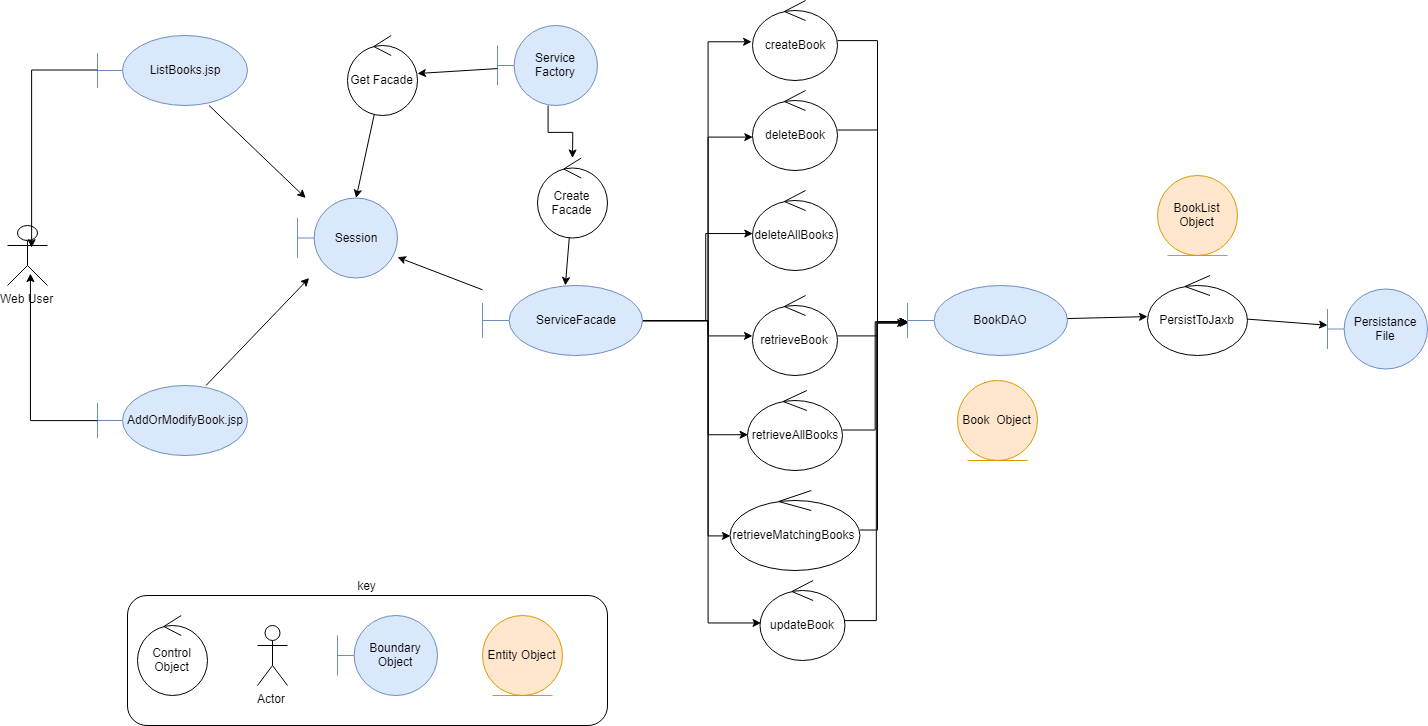

The diagram above was exported from draw.io. Its source (the exported page's mxGraphModel, read from the mxfile embedded in the PNG):
<mxGraphModel dx="500" dy="989" grid="1" gridSize="10" guides="1" tooltips="1" connect="1" arrows="1" fold="1" page="1" pageScale="1" pageWidth="1169" pageHeight="827" background="#ffffff" math="0" shadow="0">
  <root>
    <mxCell id="0" />
    <mxCell id="1" parent="0" />
    <mxCell id="15" value="key" style="rounded=1;whiteSpace=wrap;html=1;labelPosition=center;verticalLabelPosition=top;align=center;verticalAlign=bottom;" parent="1" vertex="1">
      <mxGeometry x="190" y="640" width="480" height="130" as="geometry" />
    </mxCell>
    <mxCell id="K68UZKxi3fxDWGyQ4h3W-31" style="edgeStyle=orthogonalEdgeStyle;rounded=0;orthogonalLoop=1;jettySize=auto;html=1;entryX=-0.012;entryY=0.513;entryDx=0;entryDy=0;entryPerimeter=0;" parent="1" source="6" target="K68UZKxi3fxDWGyQ4h3W-18" edge="1">
      <mxGeometry relative="1" as="geometry">
        <Array as="points">
          <mxPoint x="770" y="365" />
          <mxPoint x="770" y="86" />
        </Array>
      </mxGeometry>
    </mxCell>
    <mxCell id="K68UZKxi3fxDWGyQ4h3W-32" style="edgeStyle=orthogonalEdgeStyle;rounded=0;orthogonalLoop=1;jettySize=auto;html=1;entryX=0;entryY=0.575;entryDx=0;entryDy=0;entryPerimeter=0;" parent="1" source="6" target="K68UZKxi3fxDWGyQ4h3W-19" edge="1">
      <mxGeometry relative="1" as="geometry">
        <Array as="points">
          <mxPoint x="770" y="365" />
          <mxPoint x="770" y="181" />
        </Array>
      </mxGeometry>
    </mxCell>
    <mxCell id="K68UZKxi3fxDWGyQ4h3W-33" style="edgeStyle=orthogonalEdgeStyle;rounded=0;orthogonalLoop=1;jettySize=auto;html=1;entryX=0;entryY=0.538;entryDx=0;entryDy=0;entryPerimeter=0;" parent="1" source="6" target="K68UZKxi3fxDWGyQ4h3W-20" edge="1">
      <mxGeometry relative="1" as="geometry">
        <Array as="points">
          <mxPoint x="768" y="365" />
          <mxPoint x="768" y="278" />
        </Array>
      </mxGeometry>
    </mxCell>
    <mxCell id="K68UZKxi3fxDWGyQ4h3W-34" style="edgeStyle=orthogonalEdgeStyle;rounded=0;orthogonalLoop=1;jettySize=auto;html=1;" parent="1" source="6" target="K68UZKxi3fxDWGyQ4h3W-21" edge="1">
      <mxGeometry relative="1" as="geometry">
        <Array as="points">
          <mxPoint x="770" y="365" />
          <mxPoint x="770" y="380" />
        </Array>
      </mxGeometry>
    </mxCell>
    <mxCell id="K68UZKxi3fxDWGyQ4h3W-35" style="edgeStyle=orthogonalEdgeStyle;rounded=0;orthogonalLoop=1;jettySize=auto;html=1;entryX=0.011;entryY=0.55;entryDx=0;entryDy=0;entryPerimeter=0;" parent="1" source="6" target="K68UZKxi3fxDWGyQ4h3W-22" edge="1">
      <mxGeometry relative="1" as="geometry">
        <Array as="points">
          <mxPoint x="770" y="365" />
          <mxPoint x="770" y="479" />
        </Array>
      </mxGeometry>
    </mxCell>
    <mxCell id="K68UZKxi3fxDWGyQ4h3W-36" style="edgeStyle=orthogonalEdgeStyle;rounded=0;orthogonalLoop=1;jettySize=auto;html=1;entryX=0.004;entryY=0.563;entryDx=0;entryDy=0;entryPerimeter=0;" parent="1" source="6" target="K68UZKxi3fxDWGyQ4h3W-23" edge="1">
      <mxGeometry relative="1" as="geometry">
        <Array as="points">
          <mxPoint x="770" y="365" />
          <mxPoint x="770" y="580" />
        </Array>
      </mxGeometry>
    </mxCell>
    <mxCell id="K68UZKxi3fxDWGyQ4h3W-37" style="edgeStyle=orthogonalEdgeStyle;rounded=0;orthogonalLoop=1;jettySize=auto;html=1;entryX=0.006;entryY=0.525;entryDx=0;entryDy=0;entryPerimeter=0;" parent="1" source="6" target="K68UZKxi3fxDWGyQ4h3W-24" edge="1">
      <mxGeometry relative="1" as="geometry">
        <Array as="points">
          <mxPoint x="771" y="365" />
          <mxPoint x="771" y="667" />
        </Array>
      </mxGeometry>
    </mxCell>
    <mxCell id="6" value="ServiceFacade" style="shape=umlBoundary;whiteSpace=wrap;html=1;fillColor=#dae8fc;strokeColor=#6c8ebf;" parent="1" vertex="1">
      <mxGeometry x="545" y="330" width="160" height="70" as="geometry" />
    </mxCell>
    <mxCell id="7" value="BookDAO" style="shape=umlBoundary;whiteSpace=wrap;html=1;fillColor=#dae8fc;strokeColor=#6c8ebf;" parent="1" vertex="1">
      <mxGeometry x="970" y="330" width="160" height="70" as="geometry" />
    </mxCell>
    <mxCell id="9" value="Web User" style="shape=umlActor;verticalLabelPosition=bottom;labelBackgroundColor=#ffffff;verticalAlign=top;html=1;" parent="1" vertex="1">
      <mxGeometry x="70" y="270" width="40" height="60" as="geometry" />
    </mxCell>
    <mxCell id="11" value="Control Object" style="ellipse;shape=umlControl;whiteSpace=wrap;html=1;" parent="1" vertex="1">
      <mxGeometry x="200" y="660" width="70" height="80" as="geometry" />
    </mxCell>
    <mxCell id="12" value="Actor" style="shape=umlActor;verticalLabelPosition=bottom;labelBackgroundColor=#ffffff;verticalAlign=top;html=1;" parent="1" vertex="1">
      <mxGeometry x="320" y="670" width="30" height="60" as="geometry" />
    </mxCell>
    <mxCell id="13" value="Boundary Object" style="shape=umlBoundary;whiteSpace=wrap;html=1;fillColor=#dae8fc;strokeColor=#6c8ebf;" parent="1" vertex="1">
      <mxGeometry x="400" y="660" width="100" height="80" as="geometry" />
    </mxCell>
    <mxCell id="14" value="Entity Object" style="ellipse;shape=umlEntity;whiteSpace=wrap;html=1;fillColor=#ffe6cc;strokeColor=#d79b00;" parent="1" vertex="1">
      <mxGeometry x="545" y="660" width="80" height="80" as="geometry" />
    </mxCell>
    <mxCell id="LhpRTEKtYSdQKkPavUqS-15" value="Book&amp;nbsp; Object" style="ellipse;shape=umlEntity;whiteSpace=wrap;html=1;fillColor=#ffe6cc;strokeColor=#d79b00;" parent="1" vertex="1">
      <mxGeometry x="1020" y="425" width="80" height="80" as="geometry" />
    </mxCell>
    <mxCell id="LhpRTEKtYSdQKkPavUqS-16" value="ListBooks.jsp" style="shape=umlBoundary;whiteSpace=wrap;html=1;fillColor=#dae8fc;strokeColor=#6c8ebf;" parent="1" vertex="1">
      <mxGeometry x="160" y="80" width="150" height="70" as="geometry" />
    </mxCell>
    <mxCell id="LhpRTEKtYSdQKkPavUqS-17" value="AddOrModifyBook.jsp" style="shape=umlBoundary;whiteSpace=wrap;html=1;fillColor=#dae8fc;strokeColor=#6c8ebf;" parent="1" vertex="1">
      <mxGeometry x="160" y="430" width="150" height="70" as="geometry" />
    </mxCell>
    <mxCell id="LhpRTEKtYSdQKkPavUqS-33" value="" style="edgeStyle=orthogonalEdgeStyle;rounded=0;orthogonalLoop=1;jettySize=auto;html=1;" parent="1" edge="1">
      <mxGeometry relative="1" as="geometry">
        <mxPoint x="425" y="220" as="sourcePoint" />
      </mxGeometry>
    </mxCell>
    <mxCell id="LhpRTEKtYSdQKkPavUqS-34" style="edgeStyle=orthogonalEdgeStyle;rounded=0;orthogonalLoop=1;jettySize=auto;html=1;entryX=0.986;entryY=0.538;entryDx=0;entryDy=0;entryPerimeter=0;" parent="1" edge="1">
      <mxGeometry relative="1" as="geometry">
        <Array as="points">
          <mxPoint x="480" y="290" />
          <mxPoint x="480" y="183" />
        </Array>
        <mxPoint x="459" y="183" as="targetPoint" />
      </mxGeometry>
    </mxCell>
    <mxCell id="LhpRTEKtYSdQKkPavUqS-30" value="retrieve search list" style="edgeStyle=orthogonalEdgeStyle;rounded=0;orthogonalLoop=1;jettySize=auto;html=1;" parent="1" edge="1">
      <mxGeometry x="0.2727" y="85" relative="1" as="geometry">
        <mxPoint as="offset" />
        <mxPoint x="425" y="115" as="sourcePoint" />
      </mxGeometry>
    </mxCell>
    <mxCell id="LhpRTEKtYSdQKkPavUqS-39" value="&lt;div&gt;add book and &lt;br&gt;&lt;/div&gt;&lt;div&gt;return to list&lt;/div&gt;" style="edgeStyle=orthogonalEdgeStyle;rounded=0;orthogonalLoop=1;jettySize=auto;html=1;entryX=-0.014;entryY=0.713;entryDx=0;entryDy=0;entryPerimeter=0;exitX=0.557;exitY=0.163;exitDx=0;exitDy=0;exitPerimeter=0;" parent="1" edge="1">
      <mxGeometry x="0.1639" y="60" relative="1" as="geometry">
        <mxPoint x="389" y="197" as="targetPoint" />
        <Array as="points">
          <mxPoint x="429" y="340" />
          <mxPoint x="370" y="340" />
          <mxPoint x="370" y="197" />
        </Array>
        <mxPoint as="offset" />
      </mxGeometry>
    </mxCell>
    <mxCell id="LhpRTEKtYSdQKkPavUqS-37" value="modify book and return to list" style="edgeStyle=orthogonalEdgeStyle;rounded=0;orthogonalLoop=1;jettySize=auto;html=1;entryX=0.986;entryY=0.5;entryDx=0;entryDy=0;entryPerimeter=0;" parent="1" edge="1">
      <mxGeometry x="-0.481" y="20" relative="1" as="geometry">
        <Array as="points">
          <mxPoint x="530" y="523" />
          <mxPoint x="530" y="180" />
        </Array>
        <mxPoint as="offset" />
        <mxPoint x="459" y="180" as="targetPoint" />
      </mxGeometry>
    </mxCell>
    <mxCell id="K68UZKxi3fxDWGyQ4h3W-25" style="edgeStyle=orthogonalEdgeStyle;rounded=0;orthogonalLoop=1;jettySize=auto;html=1;entryX=0.006;entryY=0.514;entryDx=0;entryDy=0;entryPerimeter=0;" parent="1" source="K68UZKxi3fxDWGyQ4h3W-18" target="7" edge="1">
      <mxGeometry relative="1" as="geometry">
        <Array as="points">
          <mxPoint x="940" y="85" />
          <mxPoint x="940" y="366" />
        </Array>
      </mxGeometry>
    </mxCell>
    <mxCell id="K68UZKxi3fxDWGyQ4h3W-18" value="createBook" style="ellipse;shape=umlControl;whiteSpace=wrap;html=1;" parent="1" vertex="1">
      <mxGeometry x="815" y="45" width="85" height="80" as="geometry" />
    </mxCell>
    <mxCell id="K68UZKxi3fxDWGyQ4h3W-26" style="edgeStyle=orthogonalEdgeStyle;rounded=0;orthogonalLoop=1;jettySize=auto;html=1;entryX=-0.012;entryY=0.529;entryDx=0;entryDy=0;entryPerimeter=0;" parent="1" source="K68UZKxi3fxDWGyQ4h3W-19" target="7" edge="1">
      <mxGeometry relative="1" as="geometry">
        <mxPoint x="930" y="410" as="targetPoint" />
        <Array as="points">
          <mxPoint x="940" y="175" />
          <mxPoint x="940" y="367" />
        </Array>
      </mxGeometry>
    </mxCell>
    <mxCell id="K68UZKxi3fxDWGyQ4h3W-19" value="deleteBook" style="ellipse;shape=umlControl;whiteSpace=wrap;html=1;" parent="1" vertex="1">
      <mxGeometry x="815" y="135" width="85" height="80" as="geometry" />
    </mxCell>
    <mxCell id="K68UZKxi3fxDWGyQ4h3W-20" value="deleteAllBooks" style="ellipse;shape=umlControl;whiteSpace=wrap;html=1;" parent="1" vertex="1">
      <mxGeometry x="815" y="235" width="85" height="80" as="geometry" />
    </mxCell>
    <mxCell id="K68UZKxi3fxDWGyQ4h3W-27" style="edgeStyle=orthogonalEdgeStyle;rounded=0;orthogonalLoop=1;jettySize=auto;html=1;entryX=0.006;entryY=0.529;entryDx=0;entryDy=0;entryPerimeter=0;" parent="1" source="K68UZKxi3fxDWGyQ4h3W-21" target="7" edge="1">
      <mxGeometry relative="1" as="geometry">
        <Array as="points">
          <mxPoint x="940" y="380" />
          <mxPoint x="940" y="367" />
        </Array>
      </mxGeometry>
    </mxCell>
    <mxCell id="K68UZKxi3fxDWGyQ4h3W-21" value="retrieveBook" style="ellipse;shape=umlControl;whiteSpace=wrap;html=1;" parent="1" vertex="1">
      <mxGeometry x="815" y="340" width="85" height="80" as="geometry" />
    </mxCell>
    <mxCell id="K68UZKxi3fxDWGyQ4h3W-28" style="edgeStyle=orthogonalEdgeStyle;rounded=0;orthogonalLoop=1;jettySize=auto;html=1;entryX=0.006;entryY=0.514;entryDx=0;entryDy=0;entryPerimeter=0;" parent="1" source="K68UZKxi3fxDWGyQ4h3W-22" target="7" edge="1">
      <mxGeometry relative="1" as="geometry" />
    </mxCell>
    <mxCell id="K68UZKxi3fxDWGyQ4h3W-22" value="retrieveAllBooks" style="ellipse;shape=umlControl;whiteSpace=wrap;html=1;" parent="1" vertex="1">
      <mxGeometry x="810" y="435" width="95" height="80" as="geometry" />
    </mxCell>
    <mxCell id="K68UZKxi3fxDWGyQ4h3W-29" style="edgeStyle=orthogonalEdgeStyle;rounded=0;orthogonalLoop=1;jettySize=auto;html=1;entryX=0;entryY=0.514;entryDx=0;entryDy=0;entryPerimeter=0;" parent="1" source="K68UZKxi3fxDWGyQ4h3W-23" target="7" edge="1">
      <mxGeometry relative="1" as="geometry">
        <Array as="points">
          <mxPoint x="940" y="575" />
          <mxPoint x="940" y="366" />
        </Array>
      </mxGeometry>
    </mxCell>
    <mxCell id="K68UZKxi3fxDWGyQ4h3W-23" value="retrieveMatchingBooks&lt;br&gt;" style="ellipse;shape=umlControl;whiteSpace=wrap;html=1;" parent="1" vertex="1">
      <mxGeometry x="792.5" y="535" width="130" height="80" as="geometry" />
    </mxCell>
    <mxCell id="K68UZKxi3fxDWGyQ4h3W-30" style="edgeStyle=orthogonalEdgeStyle;rounded=0;orthogonalLoop=1;jettySize=auto;html=1;entryX=0.006;entryY=0.514;entryDx=0;entryDy=0;entryPerimeter=0;" parent="1" source="K68UZKxi3fxDWGyQ4h3W-24" target="7" edge="1">
      <mxGeometry relative="1" as="geometry" />
    </mxCell>
    <mxCell id="K68UZKxi3fxDWGyQ4h3W-24" value="updateBook" style="ellipse;shape=umlControl;whiteSpace=wrap;html=1;" parent="1" vertex="1">
      <mxGeometry x="822.5" y="625" width="85" height="80" as="geometry" />
    </mxCell>
    <mxCell id="GeTYHyh3kRoX22yLKTOL-22" value="" style="edgeStyle=orthogonalEdgeStyle;rounded=0;orthogonalLoop=1;jettySize=auto;html=1;" edge="1" parent="1" source="GeTYHyh3kRoX22yLKTOL-20" target="GeTYHyh3kRoX22yLKTOL-16">
      <mxGeometry relative="1" as="geometry">
        <mxPoint x="503.5" y="235.00000000000023" as="targetPoint" />
      </mxGeometry>
    </mxCell>
    <mxCell id="GeTYHyh3kRoX22yLKTOL-16" value="Create Facade" style="ellipse;shape=umlControl;whiteSpace=wrap;html=1;" vertex="1" parent="1">
      <mxGeometry x="600" y="202.5" width="70" height="80" as="geometry" />
    </mxCell>
    <mxCell id="GeTYHyh3kRoX22yLKTOL-18" value="" style="endArrow=classic;html=1;entryX=0.574;entryY=0.801;entryDx=0;entryDy=0;entryPerimeter=0;rounded=0;edgeStyle=orthogonalEdgeStyle;" edge="1" parent="1" source="LhpRTEKtYSdQKkPavUqS-17" target="9">
      <mxGeometry width="50" height="50" relative="1" as="geometry">
        <mxPoint x="60" y="840" as="sourcePoint" />
        <mxPoint x="110" y="790" as="targetPoint" />
      </mxGeometry>
    </mxCell>
    <mxCell id="GeTYHyh3kRoX22yLKTOL-19" value="" style="endArrow=classic;html=1;entryX=0.603;entryY=0.37;entryDx=0;entryDy=0;entryPerimeter=0;edgeStyle=orthogonalEdgeStyle;rounded=0;" edge="1" parent="1" source="LhpRTEKtYSdQKkPavUqS-16" target="9">
      <mxGeometry width="50" height="50" relative="1" as="geometry">
        <mxPoint x="60" y="840" as="sourcePoint" />
        <mxPoint x="110" y="790" as="targetPoint" />
        <Array as="points">
          <mxPoint x="94" y="115" />
        </Array>
      </mxGeometry>
    </mxCell>
    <mxCell id="GeTYHyh3kRoX22yLKTOL-20" value="Service Factory" style="shape=umlBoundary;whiteSpace=wrap;html=1;fillColor=#dae8fc;strokeColor=#6c8ebf;" vertex="1" parent="1">
      <mxGeometry x="560" y="70" width="100" height="80" as="geometry" />
    </mxCell>
    <mxCell id="GeTYHyh3kRoX22yLKTOL-23" value="" style="endArrow=classic;html=1;" edge="1" parent="1" source="GeTYHyh3kRoX22yLKTOL-16" target="6">
      <mxGeometry width="50" height="50" relative="1" as="geometry">
        <mxPoint x="280" y="840" as="sourcePoint" />
        <mxPoint x="330" y="790" as="targetPoint" />
      </mxGeometry>
    </mxCell>
    <mxCell id="GeTYHyh3kRoX22yLKTOL-25" value="Persistance File" style="shape=umlBoundary;whiteSpace=wrap;html=1;fillColor=#dae8fc;strokeColor=#6c8ebf;" vertex="1" parent="1">
      <mxGeometry x="1390" y="333.5" width="100" height="80" as="geometry" />
    </mxCell>
    <mxCell id="GeTYHyh3kRoX22yLKTOL-26" value="PersistToJaxb" style="ellipse;shape=umlControl;whiteSpace=wrap;html=1;" vertex="1" parent="1">
      <mxGeometry x="1210" y="320" width="100" height="80" as="geometry" />
    </mxCell>
    <mxCell id="GeTYHyh3kRoX22yLKTOL-27" value="BookList Object" style="ellipse;shape=umlEntity;whiteSpace=wrap;html=1;fillColor=#ffe6cc;strokeColor=#d79b00;" vertex="1" parent="1">
      <mxGeometry x="1220" y="220" width="80" height="80" as="geometry" />
    </mxCell>
    <mxCell id="GeTYHyh3kRoX22yLKTOL-28" value="" style="endArrow=classic;html=1;" edge="1" parent="1" source="7" target="GeTYHyh3kRoX22yLKTOL-26">
      <mxGeometry width="50" height="50" relative="1" as="geometry">
        <mxPoint x="920" y="840" as="sourcePoint" />
        <mxPoint x="970" y="790" as="targetPoint" />
      </mxGeometry>
    </mxCell>
    <mxCell id="GeTYHyh3kRoX22yLKTOL-29" value="" style="endArrow=classic;html=1;" edge="1" parent="1" source="GeTYHyh3kRoX22yLKTOL-26" target="GeTYHyh3kRoX22yLKTOL-25">
      <mxGeometry width="50" height="50" relative="1" as="geometry">
        <mxPoint x="1040" y="840" as="sourcePoint" />
        <mxPoint x="1090" y="790" as="targetPoint" />
      </mxGeometry>
    </mxCell>
    <mxCell id="GeTYHyh3kRoX22yLKTOL-30" value="" style="endArrow=classic;html=1;" edge="1" parent="1" source="GeTYHyh3kRoX22yLKTOL-20" target="GeTYHyh3kRoX22yLKTOL-31">
      <mxGeometry width="50" height="50" relative="1" as="geometry">
        <mxPoint x="430" y="230" as="sourcePoint" />
        <mxPoint x="350" y="300" as="targetPoint" />
      </mxGeometry>
    </mxCell>
    <mxCell id="GeTYHyh3kRoX22yLKTOL-31" value="Get Facade" style="ellipse;shape=umlControl;whiteSpace=wrap;html=1;" vertex="1" parent="1">
      <mxGeometry x="410" y="80" width="70" height="80" as="geometry" />
    </mxCell>
    <mxCell id="GeTYHyh3kRoX22yLKTOL-32" value="" style="endArrow=classic;html=1;" edge="1" parent="1" source="LhpRTEKtYSdQKkPavUqS-17" target="GeTYHyh3kRoX22yLKTOL-34">
      <mxGeometry width="50" height="50" relative="1" as="geometry">
        <mxPoint x="140" y="790" as="sourcePoint" />
        <mxPoint x="90" y="840" as="targetPoint" />
      </mxGeometry>
    </mxCell>
    <mxCell id="GeTYHyh3kRoX22yLKTOL-33" value="" style="endArrow=classic;html=1;" edge="1" parent="1" source="LhpRTEKtYSdQKkPavUqS-16" target="GeTYHyh3kRoX22yLKTOL-34">
      <mxGeometry width="50" height="50" relative="1" as="geometry">
        <mxPoint x="180" y="790" as="sourcePoint" />
        <mxPoint x="130" y="840" as="targetPoint" />
      </mxGeometry>
    </mxCell>
    <mxCell id="GeTYHyh3kRoX22yLKTOL-34" value="Session" style="shape=umlBoundary;whiteSpace=wrap;html=1;fillColor=#dae8fc;strokeColor=#6c8ebf;" vertex="1" parent="1">
      <mxGeometry x="360" y="242.5" width="100" height="80" as="geometry" />
    </mxCell>
    <mxCell id="GeTYHyh3kRoX22yLKTOL-35" value="" style="endArrow=classic;html=1;" edge="1" parent="1" source="GeTYHyh3kRoX22yLKTOL-31" target="GeTYHyh3kRoX22yLKTOL-34">
      <mxGeometry width="50" height="50" relative="1" as="geometry">
        <mxPoint x="425.02006105483497" y="152.84202464111513" as="sourcePoint" />
        <mxPoint x="256.3043478260869" y="429.9999999999998" as="targetPoint" />
      </mxGeometry>
    </mxCell>
    <mxCell id="GeTYHyh3kRoX22yLKTOL-36" value="" style="endArrow=classic;html=1;" edge="1" parent="1" source="6" target="GeTYHyh3kRoX22yLKTOL-34">
      <mxGeometry width="50" height="50" relative="1" as="geometry">
        <mxPoint x="310" y="840" as="sourcePoint" />
        <mxPoint x="360" y="790" as="targetPoint" />
      </mxGeometry>
    </mxCell>
  </root>
</mxGraphModel>